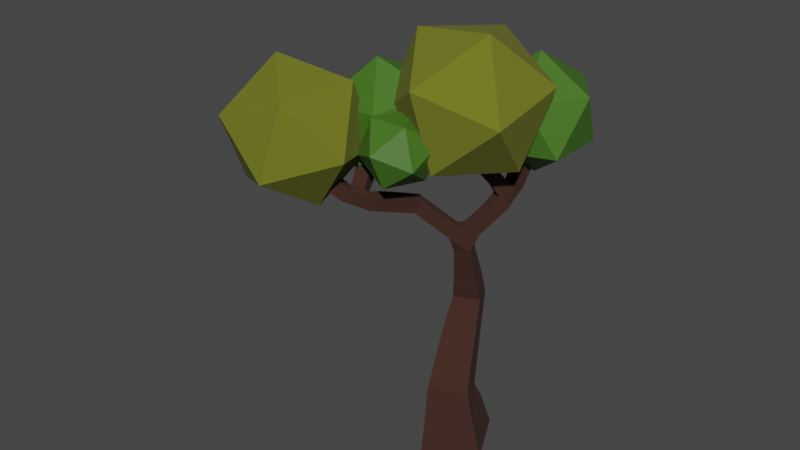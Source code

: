 # Source: tree1.blend  (saved by Blender 3.0.42; exported with 4.5.12 LTS)
import bpy
from mathutils import Matrix  # noqa: F401  (used for matrix-valued properties, if any)

bpy.ops.wm.read_factory_settings(use_empty=True)
scene = bpy.context.scene
scene.name = 'Scene'

# ---- collections
col_collection = bpy.data.collections.new('Collection'); scene.collection.children.link(col_collection)

# ---- materials (node trees are filled in below, after node groups)
mat_trunk = bpy.data.materials.new('Trunk')
mat_trunk.use_transparent_shadow = False
mat_leaves1 = bpy.data.materials.new('leaves1')
mat_leaves1.use_transparent_shadow = False
mat_leaves2 = bpy.data.materials.new('leaves2')
mat_leaves2.use_transparent_shadow = False

# ---- material node trees
mat_trunk.use_nodes = True; mat_trunk.node_tree.nodes.clear()
_N = mat_trunk.node_tree.nodes; _L = mat_trunk.node_tree.links
n0 = _N.new('ShaderNodeBsdfPrincipled'); n0.name = 'Principled BSDF'; n0.location = (10, 300)
n0.distribution = 'GGX'
n0.subsurface_method = 'RANDOM_WALK_SKIN'
n0.inputs[0].default_value = (0.04445, 0.01603, 0.009621, 1.0)
n0.inputs[2].default_value = 1.0
n0.inputs[3].default_value = 1.45
n0.inputs[27].default_value = (0.0, 0.0, 0.0, 1.0)
n0.inputs[28].default_value = 1.0
n1 = _N.new('ShaderNodeOutputMaterial'); n1.name = 'Material Output'; n1.location = (300, 300)
_L.new(n0.outputs[0], n1.inputs[0])
n1.is_active_output = True
mat_leaves1.use_nodes = True; mat_leaves1.node_tree.nodes.clear()
_N = mat_leaves1.node_tree.nodes; _L = mat_leaves1.node_tree.links
n0 = _N.new('ShaderNodeBsdfPrincipled'); n0.name = 'Principled BSDF'; n0.location = (10, 300)
n0.distribution = 'GGX'
n0.subsurface_method = 'RANDOM_WALK_SKIN'
n0.inputs[0].default_value = (0.05641, 0.1574, 0.01464, 1.0)
n0.inputs[3].default_value = 1.45
n0.inputs[27].default_value = (0.0, 0.0, 0.0, 1.0)
n0.inputs[28].default_value = 1.0
n1 = _N.new('ShaderNodeOutputMaterial'); n1.name = 'Material Output'; n1.location = (300, 300)
_L.new(n0.outputs[0], n1.inputs[0])
n1.is_active_output = True
mat_leaves2.use_nodes = True; mat_leaves2.node_tree.nodes.clear()
_N = mat_leaves2.node_tree.nodes; _L = mat_leaves2.node_tree.links
n0 = _N.new('ShaderNodeBsdfPrincipled'); n0.name = 'Principled BSDF'; n0.location = (10, 300)
n0.distribution = 'GGX'
n0.subsurface_method = 'RANDOM_WALK_SKIN'
n0.inputs[0].default_value = (0.1477, 0.1626, 0.009839, 1.0)
n0.inputs[2].default_value = 1.0
n0.inputs[3].default_value = 1.45
n0.inputs[27].default_value = (0.0, 0.0, 0.0, 1.0)
n0.inputs[28].default_value = 1.0
n1 = _N.new('ShaderNodeOutputMaterial'); n1.name = 'Material Output'; n1.location = (300, 300)
_L.new(n0.outputs[0], n1.inputs[0])
n1.is_active_output = True

# ---- world
world_world = bpy.data.worlds.new('World'); scene.world = world_world
world_world.use_nodes = True; world_world.node_tree.nodes.clear()
_N = world_world.node_tree.nodes; _L = world_world.node_tree.links
n0 = _N.new('ShaderNodeOutputWorld'); n0.name = 'World Output'; n0.location = (300, 300)
n1 = _N.new('ShaderNodeBackground'); n1.name = 'Background'; n1.location = (10, 300)
n1.inputs[0].default_value = (0.05088, 0.05088, 0.05088, 1.0)
_L.new(n1.outputs[0], n0.inputs[0])
n0.is_active_output = True
world_world.color = (0.05088, 0.05088, 0.05088)
world_world.use_sun_shadow = False
world_world.sun_shadow_jitter_overblur = 0.0

# ---- meshes
me_cube_001 = bpy.data.meshes.new('Cube.001')
me_cube_001.from_pydata([(-0.1618, -0.48, -0.07832), (-0.4792, 0.1641, -0.07832), (0.1618, 0.48, -0.007573), (0.4792, -0.1641, -0.007573), (-0.1841, -0.3356, 0.7539), (-0.3715, 0.06808, 0.5918), (0.05563, 0.2723, 0.6065), (0.243, -0.1314, 0.7686), (-0.4175, 0.4344, 1.579), (-0.5509, 0.7288, 1.521), (-0.2518, 0.8645, 1.521), (-0.1184, 0.5701, 1.58), (-0.02499, 1.339, 3.448), (0.1413, 1.331, 3.448), (0.1344, 1.195, 3.545), (-0.03187, 1.204, 3.545), (-0.5844, -0.1005, 2.843), (-0.7104, 0.007404, 2.857), (-0.6526, 0.05576, 3.006), (-0.5265, -0.05213, 2.992), (-1.301, -1.051, 3.392), (-1.415, -0.9295, 3.392), (-1.34, -0.8592, 3.523), (-1.226, -0.9806, 3.523), (-1.129, -0.3591, 3.325), (-0.9679, -0.3184, 3.325), (-0.9363, -0.4439, 3.43), (-1.098, -0.4846, 3.43), (-0.1418, 0.461, 3.289), (-0.2788, 0.5557, 3.289), (-0.2075, 0.6587, 3.399), (-0.07054, 0.5641, 3.399), (-0.1669, -0.4059, 0.3353), (-0.4236, 0.1149, 0.3353), (0.09464, 0.3703, 0.3925), (0.3513, -0.1505, 0.3925), (-0.2944, 0.009304, 1.163), (-0.4288, 0.2982, 0.8953), (-0.04739, 0.4647, 0.8835), (0.08702, 0.1758, 1.151), (-0.366, 0.2488, 1.422), (-0.4857, 0.506, 1.183), (-0.1461, 0.6542, 1.173), (-0.02648, 0.3971, 1.411), (-0.3747, 0.3773, 1.778), (-0.4861, 0.6167, 1.872), (-0.2307, 0.7317, 1.882), (-0.1193, 0.4923, 1.788), (-0.3443, 0.333, 1.976), (-0.4426, 0.5442, 2.059), (-0.2172, 0.6457, 2.068), (-0.119, 0.4345, 1.985), (-0.3176, 0.2942, 2.15), (-0.4043, 0.4806, 2.223), (-0.2054, 0.5702, 2.231), (-0.1187, 0.3837, 2.158), (-0.293, 0.2585, 2.31), (-0.3691, 0.4221, 2.375), (-0.1946, 0.5007, 2.381), (-0.1184, 0.3371, 2.317), (-0.228, 0.5173, 2.511), (-0.07851, 0.4438, 2.511), (-0.1218, 0.3557, 2.645), (-0.2712, 0.4292, 2.645), (-0.1757, 0.6236, 2.597), (-0.02626, 0.5502, 2.597), (-0.06955, 0.4621, 2.732), (-0.219, 0.5355, 2.732), (-0.1234, 0.73, 2.684), (0.026, 0.6565, 2.684), (-0.0173, 0.5684, 2.818), (-0.1667, 0.6418, 2.818), (-0.07118, 0.8363, 2.77), (0.07826, 0.7629, 2.77), (0.02488, 0.6811, 2.939), (-0.1183, 0.7652, 2.939), (-0.04145, 1.015, 2.99), (0.1248, 1.007, 2.99), (0.118, 0.8709, 3.087), (-0.04962, 0.8823, 3.085), (-0.03733, 1.096, 3.105), (0.129, 1.088, 3.105), (0.1221, 0.952, 3.201), (-0.04421, 0.9604, 3.201), (-0.03322, 1.177, 3.219), (0.1331, 1.169, 3.219), (0.1262, 1.033, 3.316), (-0.0401, 1.042, 3.316), (-0.0291, 1.258, 3.334), (0.1372, 1.25, 3.334), (0.1303, 1.114, 3.43), (-0.03599, 1.123, 3.43), (-0.289, 0.1624, 2.514), (-0.4004, 0.2861, 2.514), (-0.3219, 0.3569, 2.642), (-0.2104, 0.2332, 2.642), (-0.3672, 0.09192, 2.6), (-0.4787, 0.2156, 2.6), (-0.4001, 0.2864, 2.729), (-0.2887, 0.1627, 2.729), (-0.4455, 0.02141, 2.687), (-0.5569, 0.1451, 2.687), (-0.4784, 0.2159, 2.816), (-0.3669, 0.09217, 2.816), (-0.5237, -0.04909, 2.773), (-0.6352, 0.07462, 2.773), (-0.5566, 0.1454, 2.902), (-0.4452, 0.02166, 2.902), (-0.6393, -0.198, 2.865), (-0.7789, -0.1101, 2.888), (-0.7403, -0.09009, 3.048), (-0.6007, -0.178, 3.026), (-0.7107, -0.3196, 2.897), (-0.8503, -0.2318, 2.92), (-0.8116, -0.2118, 3.081), (-0.672, -0.2996, 3.058), (-0.782, -0.4413, 2.93), (-0.9216, -0.3534, 2.952), (-0.8829, -0.3334, 3.113), (-0.7433, -0.4213, 3.09), (-0.8533, -0.563, 2.962), (-0.9929, -0.4751, 2.985), (-0.9419, -0.4632, 3.138), (-0.8147, -0.543, 3.123), (-1.042, -0.8076, 3.113), (-1.156, -0.6862, 3.113), (-1.07, -0.6267, 3.24), (-0.967, -0.7373, 3.244), (-1.128, -0.8887, 3.206), (-1.242, -0.7673, 3.206), (-1.167, -0.697, 3.337), (-1.053, -0.8184, 3.337), (-1.215, -0.9698, 3.299), (-1.329, -0.8484, 3.299), (-1.254, -0.7781, 3.43), (-1.14, -0.8995, 3.43), (-1.091, -0.5119, 3.131), (-0.8978, -0.5967, 3.236), (-1.11, -0.4355, 3.228), (-0.9487, -0.3948, 3.228), (-0.9171, -0.5203, 3.333), (-1.079, -0.561, 3.333), (0.08606, 0.7906, 3.084), (-0.0374, 0.612, 3.079), (-0.1744, 0.7067, 3.079), (-0.1031, 0.8098, 3.189), (0.03386, 0.7151, 3.189), (-0.0896, 0.5365, 3.184), (-0.2266, 0.6312, 3.184), (-0.1553, 0.7342, 3.294), (-0.01834, 0.6396, 3.294)], [], [(42, 43, 39, 38), (41, 42, 38, 37), (40, 41, 37, 36), (39, 36, 4, 7), (73, 72, 77), (38, 39, 7, 6), (58, 57, 60), (37, 38, 6, 5), (36, 37, 5, 4), (7, 4, 32, 35), (93, 94, 57), (6, 7, 35, 34), (5, 6, 34, 33), (4, 5, 33, 32), (79, 142, 78), (59, 61, 62), (35, 32, 0, 3), (34, 35, 3, 2), (59, 92, 56), (33, 34, 2, 1), (72, 76, 77), (32, 33, 1, 0), (31, 30, 29, 28), (27, 26, 25, 24), (74, 73, 142), (92, 93, 57, 56), (23, 22, 21, 20), (72, 75, 79, 76), (15, 14, 13, 12), (0, 1, 2, 3), (123, 137, 127), (137, 126, 127), (73, 77, 78, 142), (59, 62, 95, 92), (122, 121, 136), (123, 127, 124, 120), (120, 124, 125, 121), (122, 137, 123), (57, 94, 63, 60), (59, 58, 60, 61), (95, 62, 63, 94), (136, 121, 125, 126), (43, 40, 36, 39), (8, 9, 41, 40), (9, 10, 42, 41), (10, 11, 43, 42), (11, 8, 40, 43), (44, 45, 9, 8), (45, 46, 10, 9), (46, 47, 11, 10), (47, 44, 8, 11), (48, 49, 45, 44), (49, 50, 46, 45), (50, 51, 47, 46), (51, 48, 44, 47), (52, 53, 49, 48), (53, 54, 50, 49), (54, 55, 51, 50), (55, 52, 48, 51), (56, 57, 53, 52), (57, 58, 54, 53), (58, 59, 55, 54), (59, 56, 52, 55), (64, 65, 61, 60), (65, 66, 62, 61), (66, 67, 63, 62), (67, 64, 60, 63), (68, 69, 65, 64), (69, 70, 66, 65), (70, 71, 67, 66), (71, 68, 64, 67), (72, 73, 69, 68), (73, 74, 70, 69), (74, 75, 71, 70), (75, 72, 68, 71), (80, 81, 77, 76), (81, 82, 78, 77), (82, 83, 79, 78), (83, 80, 76, 79), (84, 85, 81, 80), (85, 86, 82, 81), (86, 87, 83, 82), (87, 84, 80, 83), (88, 89, 85, 84), (89, 90, 86, 85), (90, 91, 87, 86), (91, 88, 84, 87), (12, 13, 89, 88), (13, 14, 90, 89), (14, 15, 91, 90), (15, 12, 88, 91), (96, 97, 93, 92), (97, 98, 94, 93), (98, 99, 95, 94), (99, 96, 92, 95), (100, 101, 97, 96), (101, 102, 98, 97), (102, 103, 99, 98), (103, 100, 96, 99), (104, 105, 101, 100), (105, 106, 102, 101), (106, 107, 103, 102), (107, 104, 100, 103), (16, 17, 105, 104), (17, 18, 106, 105), (18, 19, 107, 106), (19, 16, 104, 107), (108, 109, 17, 16), (109, 110, 18, 17), (110, 111, 19, 18), (111, 108, 16, 19), (112, 113, 109, 108), (113, 114, 110, 109), (114, 115, 111, 110), (115, 112, 108, 111), (116, 117, 113, 112), (117, 118, 114, 113), (118, 119, 115, 114), (119, 116, 112, 115), (120, 121, 117, 116), (121, 122, 118, 117), (122, 123, 119, 118), (123, 120, 116, 119), (128, 129, 125, 124), (129, 130, 126, 125), (130, 131, 127, 126), (131, 128, 124, 127), (132, 133, 129, 128), (133, 134, 130, 129), (134, 135, 131, 130), (135, 132, 128, 131), (20, 21, 133, 132), (21, 22, 134, 133), (22, 23, 135, 134), (23, 20, 132, 135), (138, 139, 122, 136), (139, 140, 137, 122), (140, 141, 126, 137), (141, 138, 136, 126), (24, 25, 139, 138), (25, 26, 140, 139), (26, 27, 141, 140), (27, 24, 138, 141), (143, 144, 75, 74), (144, 145, 79, 75), (145, 146, 142, 79), (146, 143, 74, 142), (147, 148, 144, 143), (148, 149, 145, 144), (149, 150, 146, 145), (150, 147, 143, 146), (28, 29, 148, 147), (29, 30, 149, 148), (30, 31, 150, 149), (31, 28, 147, 150)])
me_cube_001.materials.append(mat_trunk)
me_cube_001.use_remesh_fix_poles = True
me_cube_001.use_remesh_preserve_attributes = False
me_cube_001.update()
me_icosphere = bpy.data.meshes.new('Icosphere')
me_icosphere.from_pydata([(0.0, 0.0, -1.0), (0.7236, -0.5257, -0.4472), (-0.2764, -0.8506, -0.4472), (-0.8944, 0.0, -0.4472), (-0.2764, 0.8506, -0.4472), (0.7236, 0.5257, -0.4472), (0.2764, -0.8506, 0.4472), (-0.7236, -0.5257, 0.4472), (-0.7236, 0.5257, 0.4472), (0.2764, 0.8506, 0.4472), (0.8944, 0.0, 0.4472), (0.0, 0.0, 1.0)], [], [(0, 1, 2), (1, 0, 5), (0, 2, 3), (0, 3, 4), (0, 4, 5), (1, 5, 10), (2, 1, 6), (3, 2, 7), (4, 3, 8), (5, 4, 9), (1, 10, 6), (2, 6, 7), (3, 7, 8), (4, 8, 9), (5, 9, 10), (6, 10, 11), (7, 6, 11), (8, 7, 11), (9, 8, 11), (10, 9, 11)])
_uv = me_icosphere.uv_layers.new(name='UVMap')
_uv.uv.foreach_set('vector', [0.1818, 0.0, 0.2727, 0.1575, 0.09091, 0.1575, 0.2727, 0.1575, 0.3636, 0.0, 0.4545, 0.1575, 0.9091, 0.0, 1.0, 0.1575, 0.8182, 0.1575, 0.7273, 0.0, 0.8182, 0.1575, 0.6364, 0.1575, 0.5455, 0.0, 0.6364, 0.1575, 0.4545, 0.1575, 0.2727, 0.1575, 0.4545, 0.1575, 0.3636, 0.3149, 0.09091, 0.1575, 0.2727, 0.1575, 0.1818, 0.3149, 0.8182, 0.1575, 1.0, 0.1575, 0.9091, 0.3149, 0.6364, 0.1575, 0.8182, 0.1575, 0.7273, 0.3149, 0.4545, 0.1575, 0.6364, 0.1575, 0.5455, 0.3149, 0.2727, 0.1575, 0.3636, 0.3149, 0.1818, 0.3149, 0.09091, 0.1575, 0.1818, 0.3149, 0.0, 0.3149, 0.8182, 0.1575, 0.9091, 0.3149, 0.7273, 0.3149, 0.6364, 0.1575, 0.7273, 0.3149, 0.5455, 0.3149, 0.4545, 0.1575, 0.5455, 0.3149, 0.3636, 0.3149, 0.1818, 0.3149, 0.3636, 0.3149, 0.2727, 0.4724, 0.0, 0.3149, 0.1818, 0.3149, 0.09091, 0.4724, 0.7273, 0.3149, 0.9091, 0.3149, 0.8182, 0.4724, 0.5455, 0.3149, 0.7273, 0.3149, 0.6364, 0.4724, 0.3636, 0.3149, 0.5455, 0.3149, 0.4545, 0.4724])
me_icosphere.materials.append(mat_leaves1)
me_icosphere.use_remesh_fix_poles = True
me_icosphere.use_remesh_preserve_attributes = False
me_icosphere.update()
me_icosphere_002 = bpy.data.meshes.new('Icosphere.002')
me_icosphere_002.from_pydata([(0.0, 0.0, -1.0), (0.7236, -0.5257, -0.4472), (-0.2764, -0.8506, -0.4472), (-0.8944, 0.0, -0.4472), (-0.2764, 0.8506, -0.4472), (0.7236, 0.5257, -0.4472), (0.2764, -0.8506, 0.4472), (-0.7236, -0.5257, 0.4472), (-0.7236, 0.5257, 0.4472), (0.2764, 0.8506, 0.4472), (0.8944, 0.0, 0.4472), (0.0, 0.0, 1.0)], [], [(0, 1, 2), (1, 0, 5), (0, 2, 3), (0, 3, 4), (0, 4, 5), (1, 5, 10), (2, 1, 6), (3, 2, 7), (4, 3, 8), (5, 4, 9), (1, 10, 6), (2, 6, 7), (3, 7, 8), (4, 8, 9), (5, 9, 10), (6, 10, 11), (7, 6, 11), (8, 7, 11), (9, 8, 11), (10, 9, 11)])
_uv = me_icosphere_002.uv_layers.new(name='UVMap')
_uv.uv.foreach_set('vector', [0.1818, 0.0, 0.2727, 0.1575, 0.09091, 0.1575, 0.2727, 0.1575, 0.3636, 0.0, 0.4545, 0.1575, 0.9091, 0.0, 1.0, 0.1575, 0.8182, 0.1575, 0.7273, 0.0, 0.8182, 0.1575, 0.6364, 0.1575, 0.5455, 0.0, 0.6364, 0.1575, 0.4545, 0.1575, 0.2727, 0.1575, 0.4545, 0.1575, 0.3636, 0.3149, 0.09091, 0.1575, 0.2727, 0.1575, 0.1818, 0.3149, 0.8182, 0.1575, 1.0, 0.1575, 0.9091, 0.3149, 0.6364, 0.1575, 0.8182, 0.1575, 0.7273, 0.3149, 0.4545, 0.1575, 0.6364, 0.1575, 0.5455, 0.3149, 0.2727, 0.1575, 0.3636, 0.3149, 0.1818, 0.3149, 0.09091, 0.1575, 0.1818, 0.3149, 0.0, 0.3149, 0.8182, 0.1575, 0.9091, 0.3149, 0.7273, 0.3149, 0.6364, 0.1575, 0.7273, 0.3149, 0.5455, 0.3149, 0.4545, 0.1575, 0.5455, 0.3149, 0.3636, 0.3149, 0.1818, 0.3149, 0.3636, 0.3149, 0.2727, 0.4724, 0.0, 0.3149, 0.1818, 0.3149, 0.09091, 0.4724, 0.7273, 0.3149, 0.9091, 0.3149, 0.8182, 0.4724, 0.5455, 0.3149, 0.7273, 0.3149, 0.6364, 0.4724, 0.3636, 0.3149, 0.5455, 0.3149, 0.4545, 0.4724])
me_icosphere_002.materials.append(mat_leaves1)
me_icosphere_002.use_remesh_fix_poles = True
me_icosphere_002.use_remesh_preserve_attributes = False
me_icosphere_002.update()
me_icosphere_003 = bpy.data.meshes.new('Icosphere.003')
me_icosphere_003.from_pydata([(0.0, 0.0, -1.0), (0.7236, -0.5257, -0.4472), (-0.2764, -0.8506, -0.4472), (-0.8944, 0.0, -0.4472), (-0.2764, 0.8506, -0.4472), (0.7236, 0.5257, -0.4472), (0.2764, -0.8506, 0.4472), (-0.7236, -0.5257, 0.4472), (-0.7236, 0.5257, 0.4472), (0.2764, 0.8506, 0.4472), (0.8944, 0.0, 0.4472), (0.0, 0.0, 1.0)], [], [(0, 1, 2), (1, 0, 5), (0, 2, 3), (0, 3, 4), (0, 4, 5), (1, 5, 10), (2, 1, 6), (3, 2, 7), (4, 3, 8), (5, 4, 9), (1, 10, 6), (2, 6, 7), (3, 7, 8), (4, 8, 9), (5, 9, 10), (6, 10, 11), (7, 6, 11), (8, 7, 11), (9, 8, 11), (10, 9, 11)])
_uv = me_icosphere_003.uv_layers.new(name='UVMap')
_uv.uv.foreach_set('vector', [0.1818, 0.0, 0.2727, 0.1575, 0.09091, 0.1575, 0.2727, 0.1575, 0.3636, 0.0, 0.4545, 0.1575, 0.9091, 0.0, 1.0, 0.1575, 0.8182, 0.1575, 0.7273, 0.0, 0.8182, 0.1575, 0.6364, 0.1575, 0.5455, 0.0, 0.6364, 0.1575, 0.4545, 0.1575, 0.2727, 0.1575, 0.4545, 0.1575, 0.3636, 0.3149, 0.09091, 0.1575, 0.2727, 0.1575, 0.1818, 0.3149, 0.8182, 0.1575, 1.0, 0.1575, 0.9091, 0.3149, 0.6364, 0.1575, 0.8182, 0.1575, 0.7273, 0.3149, 0.4545, 0.1575, 0.6364, 0.1575, 0.5455, 0.3149, 0.2727, 0.1575, 0.3636, 0.3149, 0.1818, 0.3149, 0.09091, 0.1575, 0.1818, 0.3149, 0.0, 0.3149, 0.8182, 0.1575, 0.9091, 0.3149, 0.7273, 0.3149, 0.6364, 0.1575, 0.7273, 0.3149, 0.5455, 0.3149, 0.4545, 0.1575, 0.5455, 0.3149, 0.3636, 0.3149, 0.1818, 0.3149, 0.3636, 0.3149, 0.2727, 0.4724, 0.0, 0.3149, 0.1818, 0.3149, 0.09091, 0.4724, 0.7273, 0.3149, 0.9091, 0.3149, 0.8182, 0.4724, 0.5455, 0.3149, 0.7273, 0.3149, 0.6364, 0.4724, 0.3636, 0.3149, 0.5455, 0.3149, 0.4545, 0.4724])
me_icosphere_003.materials.append(mat_leaves2)
me_icosphere_003.use_remesh_fix_poles = True
me_icosphere_003.use_remesh_preserve_attributes = False
me_icosphere_003.update()
me_icosphere_004 = bpy.data.meshes.new('Icosphere.004')
me_icosphere_004.from_pydata([(0.0, 0.0, -1.0), (0.7236, -0.5257, -0.4472), (-0.2764, -0.8506, -0.4472), (-0.8944, 0.0, -0.4472), (-0.2764, 0.8506, -0.4472), (0.7236, 0.5257, -0.4472), (0.2764, -0.8506, 0.4472), (-0.7236, -0.5257, 0.4472), (-0.7236, 0.5257, 0.4472), (0.2764, 0.8506, 0.4472), (0.8944, 0.0, 0.4472), (0.0, 0.0, 1.0)], [], [(0, 1, 2), (1, 0, 5), (0, 2, 3), (0, 3, 4), (0, 4, 5), (1, 5, 10), (2, 1, 6), (3, 2, 7), (4, 3, 8), (5, 4, 9), (1, 10, 6), (2, 6, 7), (3, 7, 8), (4, 8, 9), (5, 9, 10), (6, 10, 11), (7, 6, 11), (8, 7, 11), (9, 8, 11), (10, 9, 11)])
_uv = me_icosphere_004.uv_layers.new(name='UVMap')
_uv.uv.foreach_set('vector', [0.1818, 0.0, 0.2727, 0.1575, 0.09091, 0.1575, 0.2727, 0.1575, 0.3636, 0.0, 0.4545, 0.1575, 0.9091, 0.0, 1.0, 0.1575, 0.8182, 0.1575, 0.7273, 0.0, 0.8182, 0.1575, 0.6364, 0.1575, 0.5455, 0.0, 0.6364, 0.1575, 0.4545, 0.1575, 0.2727, 0.1575, 0.4545, 0.1575, 0.3636, 0.3149, 0.09091, 0.1575, 0.2727, 0.1575, 0.1818, 0.3149, 0.8182, 0.1575, 1.0, 0.1575, 0.9091, 0.3149, 0.6364, 0.1575, 0.8182, 0.1575, 0.7273, 0.3149, 0.4545, 0.1575, 0.6364, 0.1575, 0.5455, 0.3149, 0.2727, 0.1575, 0.3636, 0.3149, 0.1818, 0.3149, 0.09091, 0.1575, 0.1818, 0.3149, 0.0, 0.3149, 0.8182, 0.1575, 0.9091, 0.3149, 0.7273, 0.3149, 0.6364, 0.1575, 0.7273, 0.3149, 0.5455, 0.3149, 0.4545, 0.1575, 0.5455, 0.3149, 0.3636, 0.3149, 0.1818, 0.3149, 0.3636, 0.3149, 0.2727, 0.4724, 0.0, 0.3149, 0.1818, 0.3149, 0.09091, 0.4724, 0.7273, 0.3149, 0.9091, 0.3149, 0.8182, 0.4724, 0.5455, 0.3149, 0.7273, 0.3149, 0.6364, 0.4724, 0.3636, 0.3149, 0.5455, 0.3149, 0.4545, 0.4724])
me_icosphere_004.materials.append(mat_leaves2)
me_icosphere_004.use_remesh_fix_poles = True
me_icosphere_004.use_remesh_preserve_attributes = False
me_icosphere_004.update()
me_icosphere_005 = bpy.data.meshes.new('Icosphere.005')
me_icosphere_005.from_pydata([(0.0, 0.0, -1.0), (0.7236, -0.5257, -0.4472), (-0.2764, -0.8506, -0.4472), (-0.8944, 0.0, -0.4472), (-0.2764, 0.8506, -0.4472), (0.7236, 0.5257, -0.4472), (0.2764, -0.8506, 0.4472), (-0.7236, -0.5257, 0.4472), (-0.7236, 0.5257, 0.4472), (0.2764, 0.8506, 0.4472), (0.8944, 0.0, 0.4472), (0.0, 0.0, 1.0)], [], [(0, 1, 2), (1, 0, 5), (0, 2, 3), (0, 3, 4), (0, 4, 5), (1, 5, 10), (2, 1, 6), (3, 2, 7), (4, 3, 8), (5, 4, 9), (1, 10, 6), (2, 6, 7), (3, 7, 8), (4, 8, 9), (5, 9, 10), (6, 10, 11), (7, 6, 11), (8, 7, 11), (9, 8, 11), (10, 9, 11)])
_uv = me_icosphere_005.uv_layers.new(name='UVMap')
_uv.uv.foreach_set('vector', [0.1818, 0.0, 0.2727, 0.1575, 0.09091, 0.1575, 0.2727, 0.1575, 0.3636, 0.0, 0.4545, 0.1575, 0.9091, 0.0, 1.0, 0.1575, 0.8182, 0.1575, 0.7273, 0.0, 0.8182, 0.1575, 0.6364, 0.1575, 0.5455, 0.0, 0.6364, 0.1575, 0.4545, 0.1575, 0.2727, 0.1575, 0.4545, 0.1575, 0.3636, 0.3149, 0.09091, 0.1575, 0.2727, 0.1575, 0.1818, 0.3149, 0.8182, 0.1575, 1.0, 0.1575, 0.9091, 0.3149, 0.6364, 0.1575, 0.8182, 0.1575, 0.7273, 0.3149, 0.4545, 0.1575, 0.6364, 0.1575, 0.5455, 0.3149, 0.2727, 0.1575, 0.3636, 0.3149, 0.1818, 0.3149, 0.09091, 0.1575, 0.1818, 0.3149, 0.0, 0.3149, 0.8182, 0.1575, 0.9091, 0.3149, 0.7273, 0.3149, 0.6364, 0.1575, 0.7273, 0.3149, 0.5455, 0.3149, 0.4545, 0.1575, 0.5455, 0.3149, 0.3636, 0.3149, 0.1818, 0.3149, 0.3636, 0.3149, 0.2727, 0.4724, 0.0, 0.3149, 0.1818, 0.3149, 0.09091, 0.4724, 0.7273, 0.3149, 0.9091, 0.3149, 0.8182, 0.4724, 0.5455, 0.3149, 0.7273, 0.3149, 0.6364, 0.4724, 0.3636, 0.3149, 0.5455, 0.3149, 0.4545, 0.4724])
me_icosphere_005.materials.append(mat_leaves2)
me_icosphere_005.use_remesh_fix_poles = True
me_icosphere_005.use_remesh_preserve_attributes = False
me_icosphere_005.update()
me_icosphere_006 = bpy.data.meshes.new('Icosphere.006')
me_icosphere_006.from_pydata([(0.0, 0.0, -1.0), (0.7236, -0.5257, -0.4472), (-0.2764, -0.8506, -0.4472), (-0.8944, 0.0, -0.4472), (-0.2764, 0.8506, -0.4472), (0.7236, 0.5257, -0.4472), (0.2764, -0.8506, 0.4472), (-0.7236, -0.5257, 0.4472), (-0.7236, 0.5257, 0.4472), (0.2764, 0.8506, 0.4472), (0.8944, 0.0, 0.4472), (0.0, 0.0, 1.0)], [], [(0, 1, 2), (1, 0, 5), (0, 2, 3), (0, 3, 4), (0, 4, 5), (1, 5, 10), (2, 1, 6), (3, 2, 7), (4, 3, 8), (5, 4, 9), (1, 10, 6), (2, 6, 7), (3, 7, 8), (4, 8, 9), (5, 9, 10), (6, 10, 11), (7, 6, 11), (8, 7, 11), (9, 8, 11), (10, 9, 11)])
_uv = me_icosphere_006.uv_layers.new(name='UVMap')
_uv.uv.foreach_set('vector', [0.1818, 0.0, 0.2727, 0.1575, 0.09091, 0.1575, 0.2727, 0.1575, 0.3636, 0.0, 0.4545, 0.1575, 0.9091, 0.0, 1.0, 0.1575, 0.8182, 0.1575, 0.7273, 0.0, 0.8182, 0.1575, 0.6364, 0.1575, 0.5455, 0.0, 0.6364, 0.1575, 0.4545, 0.1575, 0.2727, 0.1575, 0.4545, 0.1575, 0.3636, 0.3149, 0.09091, 0.1575, 0.2727, 0.1575, 0.1818, 0.3149, 0.8182, 0.1575, 1.0, 0.1575, 0.9091, 0.3149, 0.6364, 0.1575, 0.8182, 0.1575, 0.7273, 0.3149, 0.4545, 0.1575, 0.6364, 0.1575, 0.5455, 0.3149, 0.2727, 0.1575, 0.3636, 0.3149, 0.1818, 0.3149, 0.09091, 0.1575, 0.1818, 0.3149, 0.0, 0.3149, 0.8182, 0.1575, 0.9091, 0.3149, 0.7273, 0.3149, 0.6364, 0.1575, 0.7273, 0.3149, 0.5455, 0.3149, 0.4545, 0.1575, 0.5455, 0.3149, 0.3636, 0.3149, 0.1818, 0.3149, 0.3636, 0.3149, 0.2727, 0.4724, 0.0, 0.3149, 0.1818, 0.3149, 0.09091, 0.4724, 0.7273, 0.3149, 0.9091, 0.3149, 0.8182, 0.4724, 0.5455, 0.3149, 0.7273, 0.3149, 0.6364, 0.4724, 0.3636, 0.3149, 0.5455, 0.3149, 0.4545, 0.4724])
me_icosphere_006.materials.append(mat_leaves1)
me_icosphere_006.use_remesh_fix_poles = True
me_icosphere_006.use_remesh_preserve_attributes = False
me_icosphere_006.update()

# ---- objects
ob_cube = bpy.data.objects.new('Cube', me_cube_001)
ob_icosphere = bpy.data.objects.new('Icosphere', me_icosphere)
ob_icosphere_002 = bpy.data.objects.new('Icosphere.002', me_icosphere_002)
ob_icosphere_001 = bpy.data.objects.new('Icosphere.001', me_icosphere_003)
ob_icosphere_003 = bpy.data.objects.new('Icosphere.003', me_icosphere_004)
ob_icosphere_004 = bpy.data.objects.new('Icosphere.004', me_icosphere_005)
ob_icosphere_005 = bpy.data.objects.new('Icosphere.005', me_icosphere_006)

# ---- transforms, parenting, visibility, modifiers, constraints
ob_cube.location = (0.0, 0.0, 0.0)
ob_icosphere.location = (0.1131, 1.236, 3.834)
ob_icosphere.scale = (0.7296, 0.7296, 0.7296)
ob_icosphere_002.location = (-1.112, 0.03667, 3.842)
ob_icosphere_002.rotation_euler = (0.1312, -0.08919, 0.2261)
ob_icosphere_002.scale = (0.7296, 0.7296, 0.7296)
ob_icosphere_001.location = (-1.608, -0.8707, 3.829)
ob_icosphere_001.rotation_euler = (0.7915, 0.469, 0.1057)
ob_icosphere_001.scale = (0.8743, 0.8743, 0.8743)
ob_icosphere_003.location = (-0.1994, 0.3339, 4.171)
ob_icosphere_003.rotation_euler = (1.582, 1.011, 0.9813)
ob_icosphere_003.scale = (0.9592, 0.9592, 0.9592)
ob_icosphere_004.location = (-0.7754, 0.741, 3.632)
ob_icosphere_004.rotation_euler = (0.3665, 0.02725, -1.03)
ob_icosphere_004.scale = (0.6025, 0.6025, 0.6025)
ob_icosphere_005.location = (-0.535, -0.4526, 3.755)
ob_icosphere_005.rotation_euler = (0.08539, 1.448, -1.505)
ob_icosphere_005.scale = (0.4569, 0.4569, 0.4569)

# ---- collection membership
col_collection.objects.link(ob_cube)
col_collection.objects.link(ob_icosphere)
col_collection.objects.link(ob_icosphere_002)
col_collection.objects.link(ob_icosphere_001)
col_collection.objects.link(ob_icosphere_003)
col_collection.objects.link(ob_icosphere_004)
col_collection.objects.link(ob_icosphere_005)

# ---- scene / render settings (as saved in the file)
scene.frame_start = 1; scene.frame_end = 250; scene.frame_set(1)
scene.render.engine = 'BLENDER_EEVEE_NEXT'
scene.cycles.sampling_pattern = 'TABULATED_SOBOL'
scene.cycles.use_light_tree = False
scene.view_settings.view_transform = 'Filmic'
bpy.context.view_layer.update()

# ---- added for rendering (the .blend has no active camera and no usable light): camera, sun
cam_auto = bpy.data.cameras.new('AutoCamera')
cam_auto.lens = 50.0
cam_auto.sensor_width = 36.0
cam_auto.clip_end = 1000.0
ob_auto_camera = bpy.data.objects.new('AutoCamera', cam_auto)
scene.collection.objects.link(ob_auto_camera)
ob_auto_camera.location = (6.45153, -8.80591, 8.42597)
ob_auto_camera.rotation_euler = (1.09748, -7.21219e-08, 0.694738)
scene.camera = ob_auto_camera
light_auto_sun = bpy.data.lights.new('AutoSun', 'SUN')
light_auto_sun.energy = 3.0
light_auto_sun.angle = 0.0523599
ob_auto_sun = bpy.data.objects.new('AutoSun', light_auto_sun)
scene.collection.objects.link(ob_auto_sun)
ob_auto_sun.rotation_euler = (0.872665, 0.174533, 0.523599)
bpy.context.view_layer.update()
